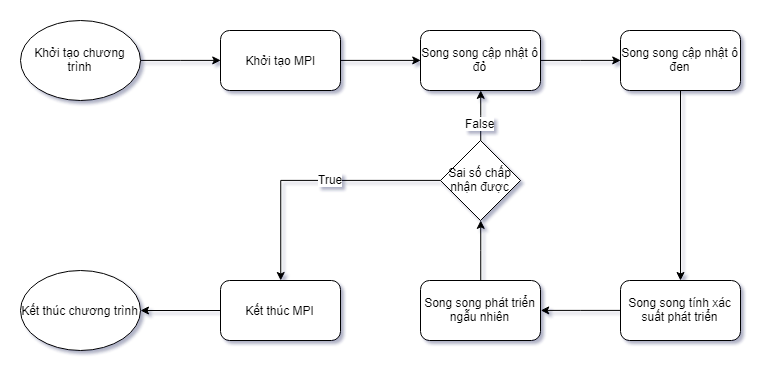

The diagram above was exported from draw.io. Its source (the exported page's mxGraphModel, read from the mxfile embedded in the PNG):
<mxGraphModel dx="455" dy="302" grid="1" gridSize="10" guides="1" tooltips="1" connect="1" arrows="1" fold="1" page="1" pageScale="1" pageWidth="850" pageHeight="1100" math="0" shadow="0">
  <root>
    <mxCell id="0" />
    <mxCell id="1" parent="0" />
    <mxCell id="fACrzTmgmfdhlZ46r-W6-12" style="edgeStyle=orthogonalEdgeStyle;rounded=0;orthogonalLoop=1;jettySize=auto;html=1;entryX=0;entryY=0.5;entryDx=0;entryDy=0;" parent="1" source="fACrzTmgmfdhlZ46r-W6-1" target="fACrzTmgmfdhlZ46r-W6-2" edge="1">
      <mxGeometry relative="1" as="geometry" />
    </mxCell>
    <mxCell id="fACrzTmgmfdhlZ46r-W6-1" value="Khởi tạo chương trình" style="ellipse;whiteSpace=wrap;html=1;" parent="1" vertex="1">
      <mxGeometry y="120" width="120" height="80" as="geometry" />
    </mxCell>
    <mxCell id="fACrzTmgmfdhlZ46r-W6-13" style="edgeStyle=orthogonalEdgeStyle;rounded=0;orthogonalLoop=1;jettySize=auto;html=1;exitX=1;exitY=0.5;exitDx=0;exitDy=0;entryX=0;entryY=0.5;entryDx=0;entryDy=0;" parent="1" source="fACrzTmgmfdhlZ46r-W6-2" target="fACrzTmgmfdhlZ46r-W6-3" edge="1">
      <mxGeometry relative="1" as="geometry" />
    </mxCell>
    <mxCell id="fACrzTmgmfdhlZ46r-W6-2" value="Khởi tạo MPI" style="rounded=1;whiteSpace=wrap;html=1;" parent="1" vertex="1">
      <mxGeometry x="200" y="130" width="120" height="60" as="geometry" />
    </mxCell>
    <mxCell id="fACrzTmgmfdhlZ46r-W6-14" style="edgeStyle=orthogonalEdgeStyle;rounded=0;orthogonalLoop=1;jettySize=auto;html=1;entryX=0;entryY=0.5;entryDx=0;entryDy=0;" parent="1" source="fACrzTmgmfdhlZ46r-W6-3" target="fACrzTmgmfdhlZ46r-W6-6" edge="1">
      <mxGeometry relative="1" as="geometry" />
    </mxCell>
    <mxCell id="fACrzTmgmfdhlZ46r-W6-3" value="Song song cập nhật ô đỏ" style="rounded=1;whiteSpace=wrap;html=1;" parent="1" vertex="1">
      <mxGeometry x="400" y="130" width="120" height="60" as="geometry" />
    </mxCell>
    <mxCell id="fACrzTmgmfdhlZ46r-W6-16" style="edgeStyle=orthogonalEdgeStyle;rounded=0;orthogonalLoop=1;jettySize=auto;html=1;" parent="1" source="fACrzTmgmfdhlZ46r-W6-6" target="fACrzTmgmfdhlZ46r-W6-7" edge="1">
      <mxGeometry relative="1" as="geometry" />
    </mxCell>
    <mxCell id="fACrzTmgmfdhlZ46r-W6-6" value="Song song cập nhật ô đen" style="rounded=1;whiteSpace=wrap;html=1;" parent="1" vertex="1">
      <mxGeometry x="600" y="130" width="120" height="60" as="geometry" />
    </mxCell>
    <mxCell id="fACrzTmgmfdhlZ46r-W6-17" style="edgeStyle=orthogonalEdgeStyle;rounded=0;orthogonalLoop=1;jettySize=auto;html=1;entryX=1;entryY=0.5;entryDx=0;entryDy=0;" parent="1" source="fACrzTmgmfdhlZ46r-W6-7" target="fACrzTmgmfdhlZ46r-W6-8" edge="1">
      <mxGeometry relative="1" as="geometry" />
    </mxCell>
    <mxCell id="fACrzTmgmfdhlZ46r-W6-7" value="Song song tính xác suất phát triển" style="rounded=1;whiteSpace=wrap;html=1;" parent="1" vertex="1">
      <mxGeometry x="600" y="380" width="120" height="60" as="geometry" />
    </mxCell>
    <mxCell id="w6tKXkAQkPo6WViVw3n9-2" style="edgeStyle=orthogonalEdgeStyle;rounded=0;orthogonalLoop=1;jettySize=auto;html=1;entryX=0.5;entryY=1;entryDx=0;entryDy=0;" edge="1" parent="1" source="fACrzTmgmfdhlZ46r-W6-8" target="w6tKXkAQkPo6WViVw3n9-1">
      <mxGeometry relative="1" as="geometry" />
    </mxCell>
    <mxCell id="fACrzTmgmfdhlZ46r-W6-8" value="Song song phát triển ngẫu nhiên" style="rounded=1;whiteSpace=wrap;html=1;" parent="1" vertex="1">
      <mxGeometry x="400" y="380" width="120" height="60" as="geometry" />
    </mxCell>
    <mxCell id="fACrzTmgmfdhlZ46r-W6-9" value="Kết thúc MPI" style="rounded=1;whiteSpace=wrap;html=1;" parent="1" vertex="1">
      <mxGeometry x="200" y="380" width="120" height="60" as="geometry" />
    </mxCell>
    <mxCell id="fACrzTmgmfdhlZ46r-W6-10" value="Kết thúc chương trình" style="ellipse;whiteSpace=wrap;html=1;" parent="1" vertex="1">
      <mxGeometry y="370" width="120" height="80" as="geometry" />
    </mxCell>
    <mxCell id="fACrzTmgmfdhlZ46r-W6-11" value="" style="endArrow=classic;html=1;entryX=1;entryY=0.5;entryDx=0;entryDy=0;" parent="1" source="fACrzTmgmfdhlZ46r-W6-9" target="fACrzTmgmfdhlZ46r-W6-10" edge="1">
      <mxGeometry width="50" height="50" relative="1" as="geometry">
        <mxPoint x="550" y="530" as="sourcePoint" />
        <mxPoint x="80" y="920" as="targetPoint" />
      </mxGeometry>
    </mxCell>
    <mxCell id="w6tKXkAQkPo6WViVw3n9-3" style="edgeStyle=orthogonalEdgeStyle;rounded=0;orthogonalLoop=1;jettySize=auto;html=1;entryX=0.5;entryY=1;entryDx=0;entryDy=0;" edge="1" parent="1" source="w6tKXkAQkPo6WViVw3n9-1" target="fACrzTmgmfdhlZ46r-W6-3">
      <mxGeometry relative="1" as="geometry" />
    </mxCell>
    <mxCell id="w6tKXkAQkPo6WViVw3n9-6" value="False" style="text;html=1;resizable=0;points=[];align=center;verticalAlign=middle;labelBackgroundColor=#ffffff;" vertex="1" connectable="0" parent="w6tKXkAQkPo6WViVw3n9-3">
      <mxGeometry x="-0.0009" y="-8" relative="1" as="geometry">
        <mxPoint x="-8" y="8" as="offset" />
      </mxGeometry>
    </mxCell>
    <mxCell id="w6tKXkAQkPo6WViVw3n9-4" style="edgeStyle=orthogonalEdgeStyle;rounded=0;orthogonalLoop=1;jettySize=auto;html=1;" edge="1" parent="1" source="w6tKXkAQkPo6WViVw3n9-1" target="fACrzTmgmfdhlZ46r-W6-9">
      <mxGeometry relative="1" as="geometry" />
    </mxCell>
    <mxCell id="w6tKXkAQkPo6WViVw3n9-5" value="True" style="text;html=1;resizable=0;points=[];align=center;verticalAlign=middle;labelBackgroundColor=#ffffff;" vertex="1" connectable="0" parent="w6tKXkAQkPo6WViVw3n9-4">
      <mxGeometry x="-0.1538" y="-1" relative="1" as="geometry">
        <mxPoint as="offset" />
      </mxGeometry>
    </mxCell>
    <mxCell id="w6tKXkAQkPo6WViVw3n9-1" value="Sai số chấp nhận được" style="rhombus;whiteSpace=wrap;html=1;" vertex="1" parent="1">
      <mxGeometry x="420" y="240" width="80" height="80" as="geometry" />
    </mxCell>
  </root>
</mxGraphModel>